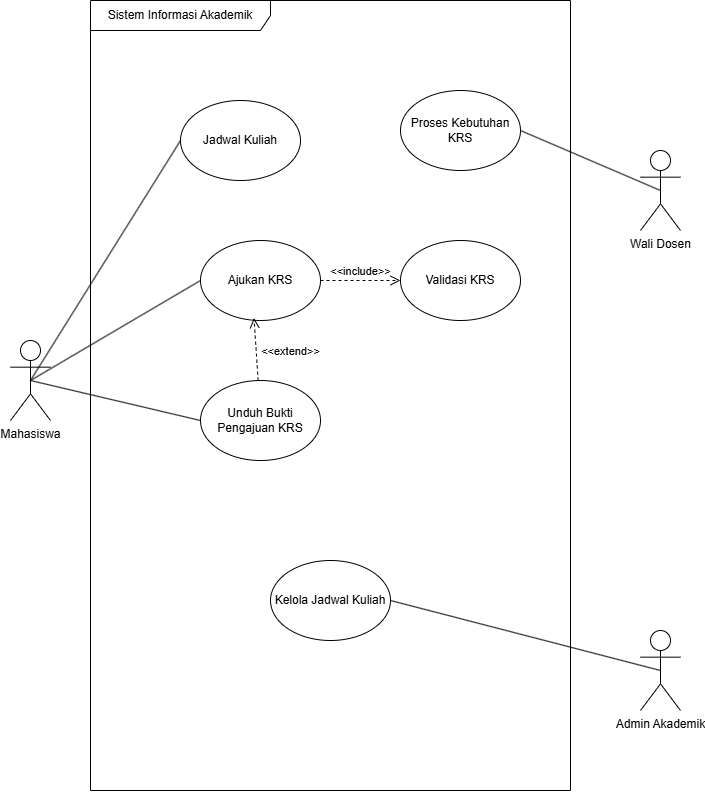

The diagram above was exported from draw.io. Its source (the exported page's mxGraphModel, read from the mxfile embedded in the PNG):
<mxGraphModel dx="1169" dy="833" grid="1" gridSize="10" guides="1" tooltips="1" connect="1" arrows="1" fold="1" page="1" pageScale="1" pageWidth="850" pageHeight="1100" math="0" shadow="0">
  <root>
    <mxCell id="0" />
    <mxCell id="1" parent="0" />
    <mxCell id="Ul8ARK1qns7BtHgY3hN1-1" parent="1" style="shape=umlFrame;whiteSpace=wrap;html=1;pointerEvents=0;recursiveResize=0;container=1;collapsible=0;width=180;height=30;" value="Sistem Informasi Akademik" vertex="1">
      <mxGeometry height="790" width="480" x="240" y="200" as="geometry" />
    </mxCell>
    <mxCell id="Ul8ARK1qns7BtHgY3hN1-2" parent="Ul8ARK1qns7BtHgY3hN1-1" style="ellipse;html=1;whiteSpace=wrap;" value="Kelola Jadwal Kuliah" vertex="1">
      <mxGeometry height="80" width="120" x="180" y="560" as="geometry" />
    </mxCell>
    <mxCell id="Ul8ARK1qns7BtHgY3hN1-3" parent="Ul8ARK1qns7BtHgY3hN1-1" style="ellipse;html=1;whiteSpace=wrap;" value="Unduh Bukti Pengajuan KRS" vertex="1">
      <mxGeometry height="80" width="120" x="110" y="380" as="geometry" />
    </mxCell>
    <mxCell id="Ul8ARK1qns7BtHgY3hN1-4" parent="Ul8ARK1qns7BtHgY3hN1-1" style="ellipse;html=1;whiteSpace=wrap;" value="Ajukan KRS" vertex="1">
      <mxGeometry height="80" width="120" x="110" y="240" as="geometry" />
    </mxCell>
    <mxCell id="Ul8ARK1qns7BtHgY3hN1-5" parent="Ul8ARK1qns7BtHgY3hN1-1" style="ellipse;html=1;whiteSpace=wrap;" value="Validasi KRS" vertex="1">
      <mxGeometry height="80" width="120" x="310" y="240" as="geometry" />
    </mxCell>
    <mxCell id="Ul8ARK1qns7BtHgY3hN1-6" parent="Ul8ARK1qns7BtHgY3hN1-1" style="ellipse;html=1;whiteSpace=wrap;" value="Jadwal Kuliah" vertex="1">
      <mxGeometry height="80" width="120" x="90" y="100" as="geometry" />
    </mxCell>
    <mxCell id="Ul8ARK1qns7BtHgY3hN1-7" parent="Ul8ARK1qns7BtHgY3hN1-1" style="ellipse;html=1;whiteSpace=wrap;" value="Proses Kebutuhan KRS" vertex="1">
      <mxGeometry height="80" width="120" x="310" y="90" as="geometry" />
    </mxCell>
    <mxCell id="Ul8ARK1qns7BtHgY3hN1-8" edge="1" parent="Ul8ARK1qns7BtHgY3hN1-1" source="Ul8ARK1qns7BtHgY3hN1-4" style="endArrow=open;startArrow=none;endFill=0;startFill=0;endSize=8;html=1;verticalAlign=bottom;dashed=1;labelBackgroundColor=none;entryX=0;entryY=0.5;entryDx=0;entryDy=0;" target="Ul8ARK1qns7BtHgY3hN1-5" value="&amp;lt;&amp;lt;include&amp;gt;&amp;gt;">
      <mxGeometry relative="1" width="160" as="geometry">
        <mxPoint x="-20" y="-70" as="sourcePoint" />
        <mxPoint x="380" y="130" as="targetPoint" />
      </mxGeometry>
    </mxCell>
    <mxCell id="Ul8ARK1qns7BtHgY3hN1-9" edge="1" parent="Ul8ARK1qns7BtHgY3hN1-1" source="Ul8ARK1qns7BtHgY3hN1-3" style="endArrow=open;startArrow=none;endFill=0;startFill=0;endSize=8;html=1;verticalAlign=bottom;dashed=1;labelBackgroundColor=none;entryX=0.446;entryY=0.969;entryDx=0;entryDy=0;entryPerimeter=0;" target="Ul8ARK1qns7BtHgY3hN1-4" value="&amp;lt;&amp;lt;extend&amp;gt;&amp;gt;">
      <mxGeometry relative="1" width="160" x="-0.43" y="-34" as="geometry">
        <mxPoint as="offset" />
        <mxPoint x="-80" y="20" as="sourcePoint" />
        <mxPoint x="160" y="220" as="targetPoint" />
      </mxGeometry>
    </mxCell>
    <mxCell id="Ul8ARK1qns7BtHgY3hN1-10" edge="1" parent="1" source="Ul8ARK1qns7BtHgY3hN1-13" style="edgeStyle=none;html=1;exitX=0.5;exitY=0.5;exitDx=0;exitDy=0;exitPerimeter=0;entryX=0;entryY=0.5;entryDx=0;entryDy=0;endArrow=none;endFill=0;" target="Ul8ARK1qns7BtHgY3hN1-6">
      <mxGeometry relative="1" as="geometry" />
    </mxCell>
    <mxCell id="Ul8ARK1qns7BtHgY3hN1-11" edge="1" parent="1" source="Ul8ARK1qns7BtHgY3hN1-13" style="edgeStyle=none;html=1;exitX=0.5;exitY=0.5;exitDx=0;exitDy=0;exitPerimeter=0;entryX=0;entryY=0.5;entryDx=0;entryDy=0;endArrow=none;endFill=0;" target="Ul8ARK1qns7BtHgY3hN1-4">
      <mxGeometry relative="1" as="geometry" />
    </mxCell>
    <mxCell id="Ul8ARK1qns7BtHgY3hN1-12" edge="1" parent="1" source="Ul8ARK1qns7BtHgY3hN1-13" style="edgeStyle=none;html=1;exitX=0.5;exitY=0.5;exitDx=0;exitDy=0;exitPerimeter=0;entryX=0;entryY=0.5;entryDx=0;entryDy=0;endArrow=none;endFill=0;" target="Ul8ARK1qns7BtHgY3hN1-3">
      <mxGeometry relative="1" as="geometry" />
    </mxCell>
    <mxCell id="Ul8ARK1qns7BtHgY3hN1-13" parent="1" style="shape=umlActor;verticalLabelPosition=bottom;verticalAlign=top;html=1;" value="Mahasiswa" vertex="1">
      <mxGeometry height="80" width="40" x="160" y="540" as="geometry" />
    </mxCell>
    <mxCell id="Ul8ARK1qns7BtHgY3hN1-14" edge="1" parent="1" source="Ul8ARK1qns7BtHgY3hN1-15" style="edgeStyle=none;html=1;exitX=0.5;exitY=0.5;exitDx=0;exitDy=0;exitPerimeter=0;entryX=1;entryY=0.5;entryDx=0;entryDy=0;endArrow=none;endFill=0;" target="Ul8ARK1qns7BtHgY3hN1-2">
      <mxGeometry relative="1" as="geometry" />
    </mxCell>
    <mxCell id="Ul8ARK1qns7BtHgY3hN1-15" parent="1" style="shape=umlActor;verticalLabelPosition=bottom;verticalAlign=top;html=1;" value="Admin Akademik" vertex="1">
      <mxGeometry height="80" width="40" x="790" y="830" as="geometry" />
    </mxCell>
    <mxCell id="Ul8ARK1qns7BtHgY3hN1-16" edge="1" parent="1" source="Ul8ARK1qns7BtHgY3hN1-17" style="edgeStyle=none;html=1;exitX=0.5;exitY=0.5;exitDx=0;exitDy=0;exitPerimeter=0;entryX=1;entryY=0.5;entryDx=0;entryDy=0;endArrow=none;endFill=0;" target="Ul8ARK1qns7BtHgY3hN1-7">
      <mxGeometry relative="1" as="geometry" />
    </mxCell>
    <mxCell id="Ul8ARK1qns7BtHgY3hN1-17" parent="1" style="shape=umlActor;verticalLabelPosition=bottom;verticalAlign=top;html=1;" value="Wali Dosen&lt;div&gt;&lt;br&gt;&lt;/div&gt;" vertex="1">
      <mxGeometry height="80" width="40" x="790" y="350" as="geometry" />
    </mxCell>
  </root>
</mxGraphModel>